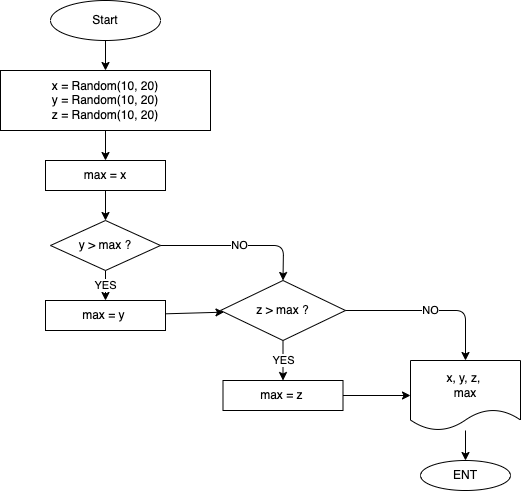

The diagram above was exported from draw.io. Its source (the exported page's mxGraphModel, read from the mxfile embedded in the PNG):
<mxGraphModel dx="690" dy="1432" grid="1" gridSize="10" guides="1" tooltips="1" connect="1" arrows="1" fold="1" page="1" pageScale="1" pageWidth="827" pageHeight="1169" math="0" shadow="0">
  <root>
    <mxCell id="0" />
    <mxCell id="1" parent="0" />
    <mxCell id="4" value="" style="edgeStyle=none;html=1;" edge="1" parent="1" source="2" target="3">
      <mxGeometry relative="1" as="geometry" />
    </mxCell>
    <mxCell id="2" value="Start" style="ellipse;whiteSpace=wrap;html=1;" vertex="1" parent="1">
      <mxGeometry x="90" y="-730" width="110" height="40" as="geometry" />
    </mxCell>
    <mxCell id="6" value="" style="edgeStyle=none;html=1;" edge="1" parent="1" source="3" target="5">
      <mxGeometry relative="1" as="geometry" />
    </mxCell>
    <mxCell id="3" value="x = Random(10, 20)&lt;br&gt;y = Random(10, 20)&lt;br&gt;z = Random(10, 20)" style="whiteSpace=wrap;html=1;" vertex="1" parent="1">
      <mxGeometry x="40" y="-660" width="210" height="60" as="geometry" />
    </mxCell>
    <mxCell id="8" value="" style="edgeStyle=none;html=1;" edge="1" parent="1" source="5" target="7">
      <mxGeometry relative="1" as="geometry" />
    </mxCell>
    <mxCell id="5" value="max = x" style="whiteSpace=wrap;html=1;" vertex="1" parent="1">
      <mxGeometry x="85" y="-570" width="120" height="30" as="geometry" />
    </mxCell>
    <mxCell id="10" value="YES" style="edgeStyle=none;html=1;" edge="1" parent="1" source="7" target="9">
      <mxGeometry relative="1" as="geometry" />
    </mxCell>
    <mxCell id="7" value="y &amp;gt; max ?" style="rhombus;whiteSpace=wrap;html=1;" vertex="1" parent="1">
      <mxGeometry x="90" y="-510" width="110" height="50" as="geometry" />
    </mxCell>
    <mxCell id="12" value="" style="edgeStyle=none;html=1;" edge="1" parent="1" source="9" target="11">
      <mxGeometry relative="1" as="geometry" />
    </mxCell>
    <mxCell id="9" value="max = y&amp;nbsp;" style="whiteSpace=wrap;html=1;" vertex="1" parent="1">
      <mxGeometry x="85" y="-430" width="120" height="30" as="geometry" />
    </mxCell>
    <mxCell id="14" value="YES" style="edgeStyle=none;html=1;" edge="1" parent="1" source="11" target="13">
      <mxGeometry relative="1" as="geometry" />
    </mxCell>
    <mxCell id="11" value="z &amp;gt; max ?" style="rhombus;whiteSpace=wrap;html=1;" vertex="1" parent="1">
      <mxGeometry x="260" y="-450" width="125" height="60" as="geometry" />
    </mxCell>
    <mxCell id="13" value="max = z&amp;nbsp;" style="whiteSpace=wrap;html=1;" vertex="1" parent="1">
      <mxGeometry x="262.5" y="-350" width="120" height="30" as="geometry" />
    </mxCell>
    <mxCell id="17" value="" style="edgeStyle=none;html=1;" edge="1" parent="1" source="15" target="16">
      <mxGeometry relative="1" as="geometry" />
    </mxCell>
    <mxCell id="15" value="x, y, z,&amp;nbsp;&lt;br&gt;max" style="shape=document;whiteSpace=wrap;html=1;boundedLbl=1;" vertex="1" parent="1">
      <mxGeometry x="450" y="-370" width="110" height="70" as="geometry" />
    </mxCell>
    <mxCell id="16" value="ENT" style="ellipse;whiteSpace=wrap;html=1;" vertex="1" parent="1">
      <mxGeometry x="460" y="-270" width="90" height="30" as="geometry" />
    </mxCell>
    <mxCell id="18" value="" style="endArrow=classic;html=1;exitX=1;exitY=0.5;exitDx=0;exitDy=0;entryX=0;entryY=0.5;entryDx=0;entryDy=0;" edge="1" parent="1" source="13" target="15">
      <mxGeometry width="50" height="50" relative="1" as="geometry">
        <mxPoint x="330" y="-370" as="sourcePoint" />
        <mxPoint x="430" y="-335" as="targetPoint" />
      </mxGeometry>
    </mxCell>
    <mxCell id="19" value="NO" style="endArrow=classic;html=1;exitX=1;exitY=0.5;exitDx=0;exitDy=0;entryX=0.5;entryY=0;entryDx=0;entryDy=0;" edge="1" parent="1" source="7" target="11">
      <mxGeometry width="50" height="50" relative="1" as="geometry">
        <mxPoint x="330" y="-370" as="sourcePoint" />
        <mxPoint x="380" y="-420" as="targetPoint" />
        <Array as="points">
          <mxPoint x="323" y="-485" />
        </Array>
      </mxGeometry>
    </mxCell>
    <mxCell id="20" value="NO" style="endArrow=classic;html=1;entryX=0.5;entryY=0;entryDx=0;entryDy=0;exitX=1;exitY=0.5;exitDx=0;exitDy=0;" edge="1" parent="1" source="11" target="15">
      <mxGeometry width="50" height="50" relative="1" as="geometry">
        <mxPoint x="330" y="-370" as="sourcePoint" />
        <mxPoint x="380" y="-420" as="targetPoint" />
        <Array as="points">
          <mxPoint x="505" y="-420" />
        </Array>
      </mxGeometry>
    </mxCell>
  </root>
</mxGraphModel>